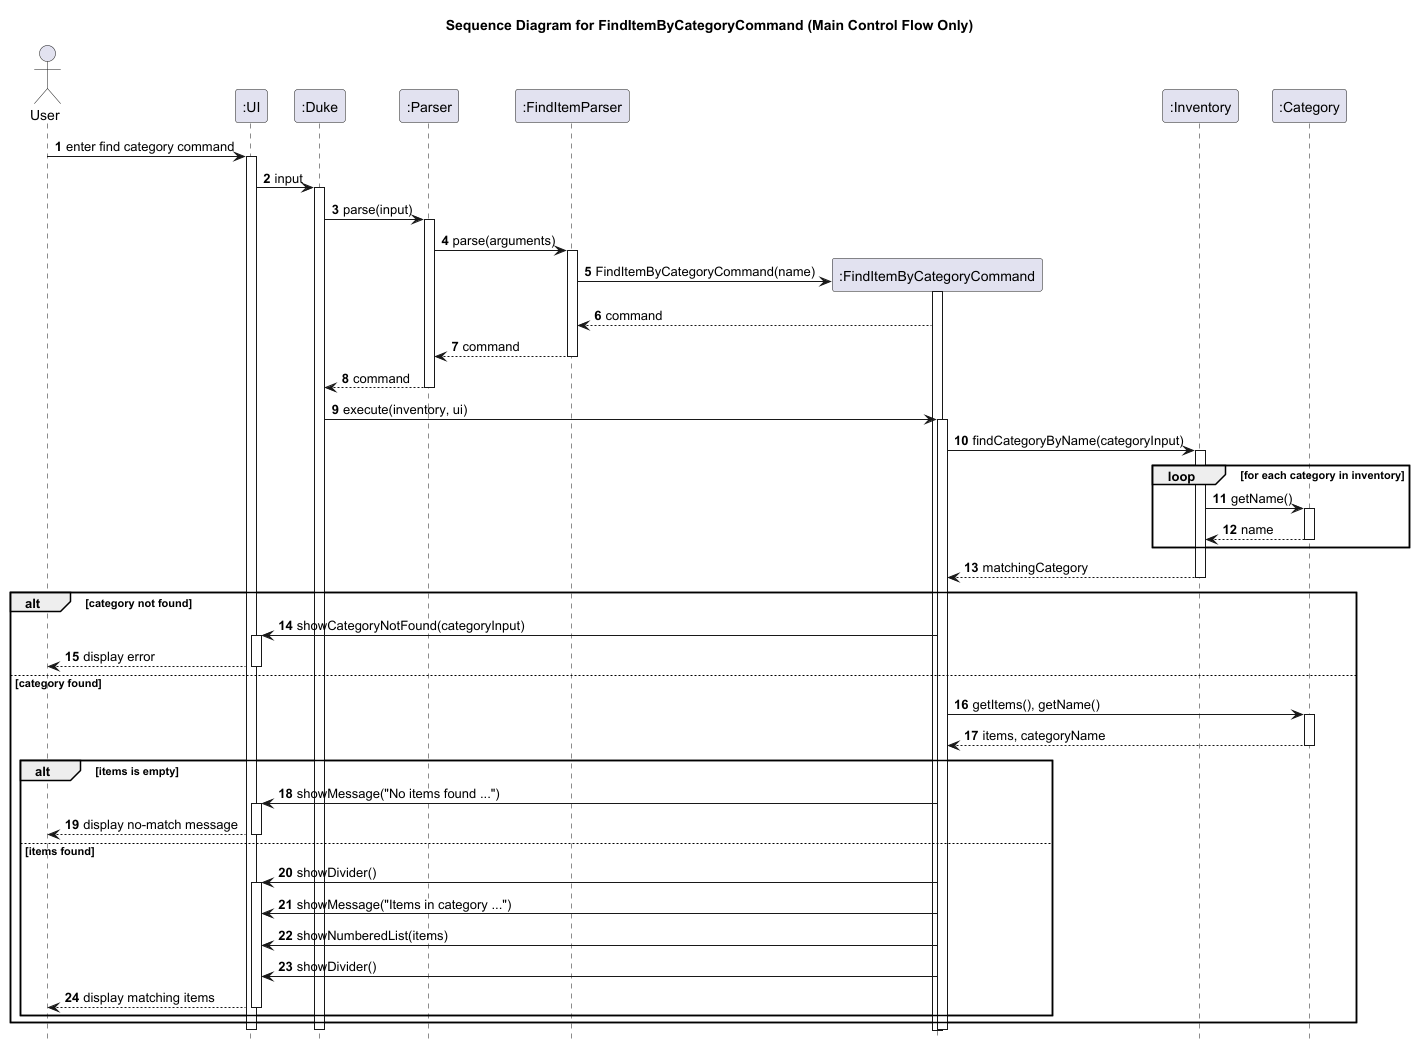

The diagram above was rendered by PlantUML. Its source (embedded in the PNG):
@startuml
title Sequence Diagram for FindItemByCategoryCommand (Main Control Flow Only)

autonumber
hide footbox

actor User
participant ":UI" as UI
participant ":Duke" as Duke
participant ":Parser" as Parser
participant ":FindItemParser" as FindItemParser
participant ":FindItemByCategoryCommand" as FindItemByCategoryCommand
participant ":Inventory" as Inventory
participant ":Category" as Category

User -> UI: enter find category command
activate UI
UI -> Duke: input
activate Duke
Duke -> Parser: parse(input)
activate Parser

Parser -> FindItemParser: parse(arguments)
activate FindItemParser
create FindItemByCategoryCommand
FindItemParser -> FindItemByCategoryCommand: FindItemByCategoryCommand(name)
activate FindItemByCategoryCommand
FindItemByCategoryCommand --> FindItemParser: command
FindItemParser --> Parser: command
deactivate FindItemParser
Parser --> Duke: command
deactivate Parser

Duke -> FindItemByCategoryCommand: execute(inventory, ui)
activate FindItemByCategoryCommand
FindItemByCategoryCommand -> Inventory: findCategoryByName(categoryInput)
activate Inventory
loop for each category in inventory
    Inventory -> Category: getName()
    activate Category
    Category --> Inventory: name
    deactivate Category
end
Inventory --> FindItemByCategoryCommand: matchingCategory
deactivate Inventory

alt category not found
    FindItemByCategoryCommand -> UI: showCategoryNotFound(categoryInput)
    activate UI
    UI --> User: display error
    deactivate UI
else category found
    FindItemByCategoryCommand -> Category: getItems(), getName()
    activate Category
    Category --> FindItemByCategoryCommand: items, categoryName
    deactivate Category

    alt items is empty
        FindItemByCategoryCommand -> UI: showMessage("No items found ...")
        activate UI
        UI --> User: display no-match message
        deactivate UI
    else items found
        FindItemByCategoryCommand -> UI: showDivider()
        activate UI
        FindItemByCategoryCommand -> UI: showMessage("Items in category ...")
        FindItemByCategoryCommand -> UI: showNumberedList(items)
        FindItemByCategoryCommand -> UI: showDivider()
        UI --> User: display matching items
        deactivate UI
    end
end

deactivate FindItemByCategoryCommand
deactivate Duke
deactivate UI
@enduml